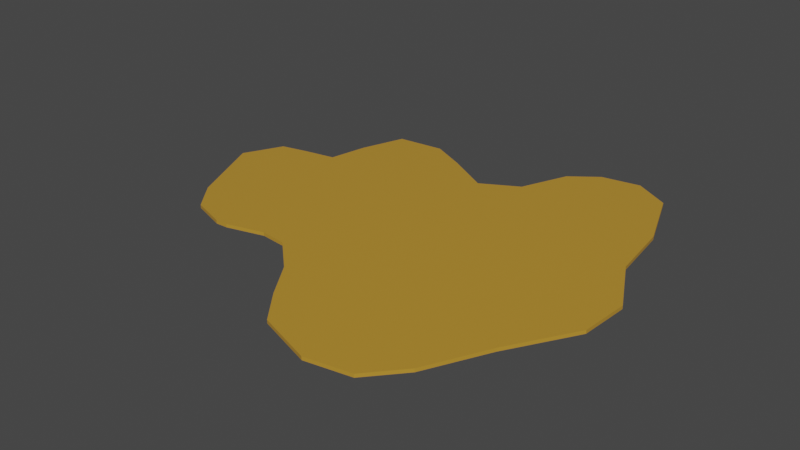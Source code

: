 # Source: Bassall_cervesa.blend  (saved by Blender 3.6.13; exported with 4.5.12 LTS)
import bpy
from mathutils import Matrix  # noqa: F401  (used for matrix-valued properties, if any)

bpy.ops.wm.read_factory_settings(use_empty=True)
scene = bpy.context.scene
scene.name = 'Scene'

# ---- collections
col_collection = bpy.data.collections.new('Collection'); scene.collection.children.link(col_collection)

# ---- materials (node trees are filled in below, after node groups)
mat_cervesa_002 = bpy.data.materials.new('Cervesa.002')
mat_cervesa_002.use_transparent_shadow = False

# ---- material node trees
mat_cervesa_002.use_nodes = True; mat_cervesa_002.node_tree.nodes.clear()
_N = mat_cervesa_002.node_tree.nodes; _L = mat_cervesa_002.node_tree.links
n0 = _N.new('ShaderNodeBsdfPrincipled'); n0.name = 'BSDF Principista'; n0.location = (10, 300)
n0.distribution = 'GGX'
n0.subsurface_method = 'RANDOM_WALK_SKIN'
n0.inputs[0].default_value = (0.5277, 0.2792, 0.03008, 1.0)
n0.inputs[2].default_value = 0.374
n0.inputs[3].default_value = 1.45
n0.inputs[13].default_value = 0.8701
n0.inputs[27].default_value = (0.0, 0.0, 0.0, 1.0)
n0.inputs[28].default_value = 1.0
n1 = _N.new('ShaderNodeOutputMaterial'); n1.name = 'Material'; n1.location = (300, 300)
_L.new(n0.outputs[0], n1.inputs[0])
n1.is_active_output = True

# ---- world
world_world = bpy.data.worlds.new('World'); scene.world = world_world
world_world.use_nodes = True; world_world.node_tree.nodes.clear()
_N = world_world.node_tree.nodes; _L = world_world.node_tree.links
n0 = _N.new('ShaderNodeOutputWorld'); n0.name = 'World Output'; n0.location = (300, 300)
n1 = _N.new('ShaderNodeBackground'); n1.name = 'Background'; n1.location = (10, 300)
n1.inputs[0].default_value = (0.05088, 0.05088, 0.05088, 1.0)
_L.new(n1.outputs[0], n0.inputs[0])
n0.is_active_output = True
world_world.color = (0.05088, 0.05088, 0.05088)
world_world.use_sun_shadow = False
world_world.sun_shadow_jitter_overblur = 0.0

# ---- meshes
me_plano_006 = bpy.data.meshes.new('Plano.006')
me_plano_006.from_pydata([(-0.4465, -0.4241, 0.01389), (-0.5058, -0.3496, 0.01389), (-0.5415, -0.3041, 0.01389), (-0.3038, -0.4724, 0.01389), (-0.6853, 0.01516, 0.0), (-0.5415, -0.3041, 0.0), (-0.5058, -0.3496, 0.0), (-0.4465, -0.4241, 0.0), (-0.3038, -0.4724, 0.0), (-0.2531, -0.4706, 0.0), (-0.09904, -0.4293, 0.0), (0.006175, -0.4404, 0.0), (0.1372, -0.5626, 0.0), (0.2355, -0.7093, 0.0), (0.3362, -0.8356, 0.0), (0.5614, -0.9129, 0.0), (0.7414, -0.8804, 0.0), (0.8589, -0.7466, 0.0), (0.9792, -0.506, 0.0), (1.134, -0.2481, 0.0), (1.147, -0.048, 0.0), (1.027, 0.183, 0.0), (0.9927, 0.4413, 0.0), (0.8896, 0.7086, 0.0), (0.7454, 0.7919, 0.0), (0.5874, 0.7652, 0.0), (0.4764, 0.6804, 0.0), (0.395, 0.4856, 0.0), (0.2444, 0.402, 0.0), (0.06293, 0.5067, 0.0), (-0.08199, 0.5779, 0.0), (-0.2733, 0.5581, 0.0), (-0.3357, 0.3802, 0.0), (-0.368, 0.2221, 0.0), (-0.503, 0.1977, 0.0), (-0.6067, 0.1738, 0.0), (-0.6575, 0.06979, 0.0), (-0.2531, -0.4706, 0.01389), (-0.09904, -0.4293, 0.01389), (0.006175, -0.4404, 0.01389), (0.1372, -0.5626, 0.01389), (0.2355, -0.7093, 0.01389), (0.3362, -0.8356, 0.01389), (0.5614, -0.9129, 0.01389), (0.7414, -0.8804, 0.01389), (0.8589, -0.7466, 0.01389), (0.9792, -0.506, 0.01389), (1.134, -0.2481, 0.01389), (1.147, -0.048, 0.01389), (1.027, 0.183, 0.01389), (0.9927, 0.4413, 0.01389), (0.8896, 0.7086, 0.01389), (0.7454, 0.7919, 0.01389), (0.5874, 0.7652, 0.01389), (0.4764, 0.6804, 0.01389), (0.395, 0.4856, 0.01389), (0.2444, 0.402, 0.01389), (0.06293, 0.5067, 0.01389), (-0.08199, 0.5779, 0.01389), (-0.2733, 0.5581, 0.01389), (-0.3357, 0.3802, 0.01389), (-0.368, 0.2221, 0.01389), (-0.503, 0.1977, 0.01389), (-0.6067, 0.1738, 0.01389), (-0.6575, 0.06979, 0.01389), (-0.6853, 0.01516, 0.01389)], [], [(2, 1, 0, 3, 37, 38, 39, 40, 41, 42, 43, 44, 45, 46, 47, 48, 49, 50, 51, 52, 53, 54, 55, 56, 57, 58, 59, 60, 61, 62, 63, 64, 65), (23, 24, 52, 51), (36, 4, 65, 64), (5, 4, 36, 35, 34, 33, 32, 31, 30, 29, 28, 27, 26, 25, 24, 23, 22, 21, 20, 19, 18, 17, 16, 15, 14, 13, 12, 11, 10, 9, 8, 7, 6), (10, 11, 39, 38), (4, 5, 2, 65), (24, 25, 53, 52), (11, 12, 40, 39), (25, 26, 54, 53), (12, 13, 41, 40), (26, 27, 55, 54), (13, 14, 42, 41), (27, 28, 56, 55), (14, 15, 43, 42), (28, 29, 57, 56), (15, 16, 44, 43), (29, 30, 58, 57), (16, 17, 45, 44), (30, 31, 59, 58), (17, 18, 46, 45), (31, 32, 60, 59), (18, 19, 47, 46), (5, 6, 1, 2), (32, 33, 61, 60), (19, 20, 48, 47), (6, 7, 0, 1), (33, 34, 62, 61), (20, 21, 49, 48), (7, 8, 3, 0), (34, 35, 63, 62), (21, 22, 50, 49), (8, 9, 37, 3), (35, 36, 64, 63), (22, 23, 51, 50), (9, 10, 38, 37)])
_uv = me_plano_006.uv_layers.new(name='MapaUV')
_uv.uv.foreach_set('vector', [0.9719, 0.5185, 0.9605, 0.5451, 0.9415, 0.5887, 0.8789, 0.6305, 0.8542, 0.6362, 0.7744, 0.6362, 0.7251, 0.6552, 0.6776, 0.7312, 0.6491, 0.8147, 0.6168, 0.8888, 0.5181, 0.9553, 0.4269, 0.9629, 0.3528, 0.9135, 0.2636, 0.8128, 0.1553, 0.7084, 0.1231, 0.6134, 0.1516, 0.4862, 0.1345, 0.3571, 0.1497, 0.2146, 0.2085, 0.1558, 0.2883, 0.1482, 0.3528, 0.1748, 0.4174, 0.2583, 0.501, 0.2792, 0.575, 0.2051, 0.6358, 0.152, 0.7308, 0.1368, 0.7839, 0.2146, 0.82, 0.2868, 0.8884, 0.2811, 0.9415, 0.2792, 0.9795, 0.3229, 1.0, 0.3457, 0.1497, 0.2146, 0.2085, 0.1558, 0.2085, 0.1558, 0.1497, 0.2146, 0.9795, 0.3229, 1.0, 0.3457, 1.0, 0.3457, 0.9795, 0.3229, 0.9719, 0.5185, 1.0, 0.3457, 0.9795, 0.3229, 0.9415, 0.2792, 0.8884, 0.2811, 0.82, 0.2868, 0.7839, 0.2146, 0.7308, 0.1368, 0.6358, 0.152, 0.575, 0.2051, 0.501, 0.2792, 0.4174, 0.2583, 0.3528, 0.1748, 0.2883, 0.1482, 0.2085, 0.1558, 0.1497, 0.2146, 0.1345, 0.3571, 0.1516, 0.4862, 0.1231, 0.6134, 0.1553, 0.7084, 0.2636, 0.8128, 0.3528, 0.9135, 0.4269, 0.9629, 0.5181, 0.9553, 0.6168, 0.8888, 0.6491, 0.8147, 0.6776, 0.7312, 0.7251, 0.6552, 0.7744, 0.6362, 0.8542, 0.6362, 0.8789, 0.6305, 0.9415, 0.5887, 0.9605, 0.5451, 0.7744, 0.6362, 0.7251, 0.6552, 0.7251, 0.6552, 0.7744, 0.6362, 1.0, 0.3457, 0.9719, 0.5185, 0.9719, 0.5185, 1.0, 0.3457, 0.2085, 0.1558, 0.2883, 0.1482, 0.2883, 0.1482, 0.2085, 0.1558, 0.7251, 0.6552, 0.6776, 0.7312, 0.6776, 0.7312, 0.7251, 0.6552, 0.2883, 0.1482, 0.3528, 0.1748, 0.3528, 0.1748, 0.2883, 0.1482, 0.6776, 0.7312, 0.6491, 0.8147, 0.6491, 0.8147, 0.6776, 0.7312, 0.3528, 0.1748, 0.4174, 0.2583, 0.4174, 0.2583, 0.3528, 0.1748, 0.6491, 0.8147, 0.6168, 0.8888, 0.6168, 0.8888, 0.6491, 0.8147, 0.4174, 0.2583, 0.501, 0.2792, 0.501, 0.2792, 0.4174, 0.2583, 0.6168, 0.8888, 0.5181, 0.9553, 0.5181, 0.9553, 0.6168, 0.8888, 0.501, 0.2792, 0.575, 0.2051, 0.575, 0.2051, 0.501, 0.2792, 0.5181, 0.9553, 0.4269, 0.9629, 0.4269, 0.9629, 0.5181, 0.9553, 0.575, 0.2051, 0.6358, 0.152, 0.6358, 0.152, 0.575, 0.2051, 0.4269, 0.9629, 0.3528, 0.9135, 0.3528, 0.9135, 0.4269, 0.9629, 0.6358, 0.152, 0.7308, 0.1368, 0.7308, 0.1368, 0.6358, 0.152, 0.3528, 0.9135, 0.2636, 0.8128, 0.2636, 0.8128, 0.3528, 0.9135, 0.7308, 0.1368, 0.7839, 0.2146, 0.7839, 0.2146, 0.7308, 0.1368, 0.2636, 0.8128, 0.1553, 0.7084, 0.1553, 0.7084, 0.2636, 0.8128, 0.9719, 0.5185, 0.9605, 0.5451, 0.9605, 0.5451, 0.9719, 0.5185, 0.7839, 0.2146, 0.82, 0.2868, 0.82, 0.2868, 0.7839, 0.2146, 0.1553, 0.7084, 0.1231, 0.6134, 0.1231, 0.6134, 0.1553, 0.7084, 0.9605, 0.5451, 0.9415, 0.5887, 0.9415, 0.5887, 0.9605, 0.5451, 0.82, 0.2868, 0.8884, 0.2811, 0.8884, 0.2811, 0.82, 0.2868, 0.1231, 0.6134, 0.1516, 0.4862, 0.1516, 0.4862, 0.1231, 0.6134, 0.9415, 0.5887, 0.8789, 0.6305, 0.8789, 0.6305, 0.9415, 0.5887, 0.8884, 0.2811, 0.9415, 0.2792, 0.9415, 0.2792, 0.8884, 0.2811, 0.1516, 0.4862, 0.1345, 0.3571, 0.1345, 0.3571, 0.1516, 0.4862, 0.8789, 0.6305, 0.8542, 0.6362, 0.8542, 0.6362, 0.8789, 0.6305, 0.9415, 0.2792, 0.9795, 0.3229, 0.9795, 0.3229, 0.9415, 0.2792, 0.1345, 0.3571, 0.1497, 0.2146, 0.1497, 0.2146, 0.1345, 0.3571, 0.8542, 0.6362, 0.7744, 0.6362, 0.7744, 0.6362, 0.8542, 0.6362])
me_plano_006.materials.append(mat_cervesa_002)
me_plano_006.update()

# ---- objects
ob_bassall = bpy.data.objects.new('Bassall', me_plano_006)

# ---- transforms, parenting, visibility, modifiers, constraints
ob_bassall.location = (-0.9976, 0.0, 0.0)

# ---- collection membership
col_collection.objects.link(ob_bassall)

# ---- scene / render settings (as saved in the file)
scene.frame_start = 1; scene.frame_end = 250; scene.frame_set(1)
scene.render.engine = 'BLENDER_EEVEE_NEXT'
scene.cycles.sampling_pattern = 'TABULATED_SOBOL'
scene.view_settings.view_transform = 'Filmic'
bpy.context.view_layer.update()

# ---- added for rendering (the .blend has no active camera and no usable light): camera, sun
cam_auto = bpy.data.cameras.new('AutoCamera')
cam_auto.lens = 50.0
cam_auto.sensor_width = 36.0
cam_auto.clip_end = 1000.0
ob_auto_camera = bpy.data.objects.new('AutoCamera', cam_auto)
scene.collection.objects.link(ob_auto_camera)
ob_auto_camera.location = (1.5494, -2.83955, 1.85964)
ob_auto_camera.rotation_euler = (1.09748, -7.21219e-08, 0.694738)
scene.camera = ob_auto_camera
light_auto_sun = bpy.data.lights.new('AutoSun', 'SUN')
light_auto_sun.energy = 3.0
light_auto_sun.angle = 0.0523599
ob_auto_sun = bpy.data.objects.new('AutoSun', light_auto_sun)
scene.collection.objects.link(ob_auto_sun)
ob_auto_sun.rotation_euler = (0.872665, 0.174533, 0.523599)
bpy.context.view_layer.update()
